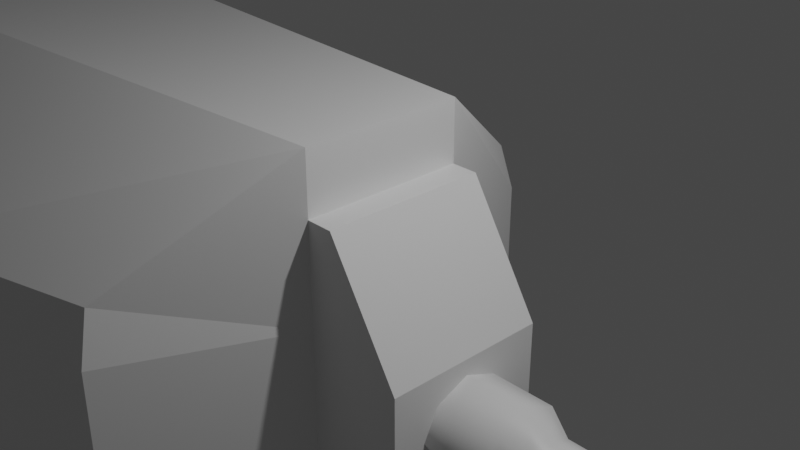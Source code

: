 # Source: Gunturretblend.blend  (saved by Blender 2.80.75; exported with 4.5.12 LTS)
import bpy
from mathutils import Matrix  # noqa: F401  (used for matrix-valued properties, if any)

bpy.ops.wm.read_factory_settings(use_empty=True)
scene = bpy.context.scene
scene.name = 'Scene'

# ---- collections
col_collection = bpy.data.collections.new('Collection'); scene.collection.children.link(col_collection)

# ---- materials (node trees are filled in below, after node groups)
mat_material = bpy.data.materials.new('Material')
mat_material.alpha_threshold = 0.0
mat_material.use_transparent_shadow = False
mat_material.line_color = (0.0, 0.0, 0.0, 1.0)

# ---- material node trees
mat_material.use_nodes = True; mat_material.node_tree.nodes.clear()
_N = mat_material.node_tree.nodes; _L = mat_material.node_tree.links
n0 = _N.new('ShaderNodeOutputMaterial'); n0.name = 'Material Output'; n0.location = (300, 300)
n1 = _N.new('ShaderNodeBsdfPrincipled'); n1.name = 'Principled BSDF'; n1.location = (10, 300)
n1.distribution = 'GGX'
n1.subsurface_method = 'BURLEY'
n1.inputs[2].default_value = 0.4
n1.inputs[3].default_value = 1.45
n1.inputs[27].default_value = (0.0, 0.0, 0.0, 1.0)
n1.inputs[28].default_value = 1.0
_L.new(n1.outputs[0], n0.inputs[0])
n0.is_active_output = True

# ---- world
world_world = bpy.data.worlds.new('World'); scene.world = world_world
world_world.use_nodes = True; world_world.node_tree.nodes.clear()
_N = world_world.node_tree.nodes; _L = world_world.node_tree.links
n0 = _N.new('ShaderNodeOutputWorld'); n0.name = 'World Output'; n0.location = (300, 300)
n1 = _N.new('ShaderNodeBackground'); n1.name = 'Background'; n1.location = (10, 300)
n1.inputs[0].default_value = (0.05088, 0.05088, 0.05088, 1.0)
_L.new(n1.outputs[0], n0.inputs[0])
n0.is_active_output = True
world_world.color = (0.05088, 0.05088, 0.05088)
world_world.use_sun_shadow = False
world_world.sun_shadow_jitter_overblur = 0.0

# ---- cameras
cam_camera = bpy.data.cameras.new('Camera')
cam_camera.clip_end = 100.0
cam_camera.ortho_scale = 7.314

# ---- lights
light_light = bpy.data.lights.new('Light', 'POINT')
light_light.transmission_factor = 0.0
light_light.energy = 1000.0
light_light.shadow_soft_size = 0.1
light_light.shadow_maximum_resolution = 0.006
light_light.use_absolute_resolution = True

# ---- meshes
me_turret = bpy.data.meshes.new('turret')
me_turret.from_pydata([(-0.214, 1.0, 1.0), (-0.214, 1.0, -1.0), (-0.214, -1.0, 1.0), (-0.214, -1.0, -1.0), (-0.214, 1.0, -2.902), (-0.214, -1.0, -2.902), (-0.214, 1.0, -4.732), (-0.214, -1.0, -4.732), (-1.217, 2.912, -0.3852), (-1.143, 3.071, -1.0), (-1.217, -2.912, -0.3852), (-1.143, -3.071, -1.0), (-1.143, 3.071, -2.902), (-1.143, -3.071, -2.902), (-1.434, 2.391, -4.68), (-1.445, -2.428, -4.725), (-3.953, 3.68, -0.3852), (-4.027, 3.881, -1.0), (-3.953, -3.68, -0.3852), (-4.027, -3.881, -1.0), (-4.027, 3.881, -2.902), (-4.027, -3.881, -2.902), (-3.712, 3.031, -4.68), (-3.722, -3.068, -4.725), (-8.014, 1.591, 1.0), (-6.126, 1.591, -1.0), (-8.014, -1.591, 1.0), (-6.126, -1.591, -1.0), (-6.126, 1.591, -2.902), (-6.126, -1.591, -2.902), (-6.126, 1.591, -4.732), (-6.126, -1.591, -4.732), (0.1098, 1.0, 0.2445), (1.0, 0.3796, -1.588), (0.1098, -1.0, 0.2445), (1.0, -0.3796, -1.588), (-0.214, 1.0, 0.2445), (-0.214, 1.0, -1.212), (-0.214, -1.0, 0.2445), (-0.214, -1.0, -1.212), (-0.214, 1.0, -2.597), (-0.214, -1.0, -2.597), (1.0, 0.3796, -2.336), (1.0, -0.3796, -2.336), (-0.214, 1.0, -3.929), (-0.214, -1.0, -3.929), (0.2197, 1.0, -3.929), (0.2197, -1.0, -3.929), (1.0, -1.0, -1.212), (1.0, 1.0, -1.212), (1.0, -1.0, -2.597), (1.0, 1.0, -2.597), (1.0, 0.0, -1.417), (1.0, 0.0, -2.507), (1.0, -0.5534, -1.962), (1.0, 0.5534, -1.962), (-1.033, 0.3796, -1.588), (-1.033, -0.3796, -1.588), (-1.033, 0.3796, -2.336), (-1.033, -0.3796, -2.336), (-1.033, 0.0, -1.417), (-1.033, 0.0, -2.507), (-1.033, -0.5534, -1.962), (-1.033, 0.5534, -1.962)], [], [(3, 1, 0, 2), (5, 3, 11, 13), (0, 1, 9, 8), (5, 7, 6, 4), (7, 5, 13, 15), (3, 2, 10, 11), (4, 6, 14, 12), (1, 4, 12, 9), (12, 14, 22, 20), (11, 10, 18, 19), (13, 11, 19, 21), (15, 13, 21, 23), (8, 9, 17, 16), (9, 12, 20, 17), (23, 21, 29, 31), (17, 20, 28, 25), (19, 18, 26, 27), (20, 22, 30, 28), (21, 19, 27, 29), (16, 17, 25, 24), (24, 25, 27, 26), (8, 16, 24, 0), (2, 26, 18, 10), (2, 0, 24, 26), (48, 34, 38, 39), (48, 39, 41, 50), (49, 32, 34, 48), (37, 36, 32, 49), (51, 50, 47, 46), (37, 49, 51, 40), (40, 51, 46, 44), (50, 41, 45, 47), (35, 52, 33, 49, 48), (42, 53, 43, 50, 51), (43, 54, 35, 48, 50), (33, 55, 42, 51, 49), (46, 47, 45, 44), (34, 32, 36, 38), (29, 27, 25, 28), (30, 31, 29, 28), (54, 43, 59, 62), (52, 35, 57, 60), (35, 54, 62, 57), (42, 55, 63, 58), (33, 52, 60, 56), (43, 53, 61, 59), (55, 33, 56, 63), (53, 42, 58, 61)])
_uv = me_turret.uv_layers.new(name='UVMap')
_uv.uv.foreach_set('vector', [0.1373, 0.8643, 0.1373, 0.7788, 0.2108, 0.7788, 0.2108, 0.8643, 0.06751, 0.8643, 0.1373, 0.8643, 0.1372, 0.9545, 0.0674, 0.9545, 0.2108, 0.7788, 0.1373, 0.7788, 0.1372, 0.6919, 0.1598, 0.6989, 0.06751, 0.8643, 0.0003777, 0.8642, 0.0003777, 0.7787, 0.06751, 0.7788, 0.0003777, 0.8642, 0.06751, 0.8643, 0.0674, 0.9545, 0.0004532, 0.9275, 0.1373, 0.8643, 0.2108, 0.8643, 0.1598, 0.9478, 0.1372, 0.9545, 0.06751, 0.7788, 0.0003777, 0.7787, 0.002112, 0.7215, 0.0674, 0.6919, 0.1373, 0.7788, 0.06751, 0.7788, 0.0674, 0.6919, 0.1372, 0.6919, 0.375, 0.7886, 0.3088, 0.7907, 0.2917, 0.6925, 0.3535, 0.6642, 0.7781, 0.7054, 0.7998, 0.7118, 0.7792, 0.8298, 0.7564, 0.8298, 0.7094, 0.6933, 0.7781, 0.7054, 0.7564, 0.8298, 0.6876, 0.8177, 0.6414, 0.6915, 0.7094, 0.6933, 0.6876, 0.8177, 0.6243, 0.7897, 0.4655, 0.7702, 0.4438, 0.7766, 0.4222, 0.6521, 0.4451, 0.6522, 0.4438, 0.7766, 0.375, 0.7886, 0.3535, 0.6642, 0.4222, 0.6521, 0.6243, 0.7897, 0.6876, 0.8177, 0.6728, 0.8956, 0.6067, 0.884, 0.6044, 0.3447, 0.6044, 0.4145, 0.5064, 0.4145, 0.5064, 0.3447, 0.7564, 0.8298, 0.7792, 0.8298, 0.7998, 0.9996, 0.7416, 0.9077, 0.3535, 0.6642, 0.2917, 0.6925, 0.2723, 0.5979, 0.3385, 0.5863, 0.2723, 0.4145, 0.2723, 0.3447, 0.3703, 0.3447, 0.3703, 0.4145, 0.4451, 0.6522, 0.4222, 0.6521, 0.4072, 0.5742, 0.4655, 0.4824, 0.5064, 0.2713, 0.5064, 0.3447, 0.3703, 0.3447, 0.3703, 0.2713, 0.3138, 0.02857, 0.4308, 0.0003777, 0.606, 0.07707, 0.2723, 0.09875, 0.2723, 0.1722, 0.606, 0.1938, 0.4308, 0.2705, 0.3138, 0.2423, 0.2723, 0.1722, 0.2723, 0.09875, 0.606, 0.07707, 0.606, 0.1938, 0.5588, 0.7241, 0.5913, 0.6618, 0.6031, 0.6619, 0.6031, 0.7242, 0.5588, 0.7241, 0.6031, 0.7242, 0.6031, 0.7834, 0.5588, 0.7834, 0.4663, 0.5447, 0.4676, 0.4825, 0.541, 0.4824, 0.5396, 0.5446, 0.586, 0.5987, 0.586, 0.661, 0.5742, 0.661, 0.5417, 0.5987, 0.4663, 0.604, 0.5397, 0.6039, 0.541, 0.661, 0.4676, 0.6611, 0.586, 0.5987, 0.5417, 0.5987, 0.5417, 0.5395, 0.586, 0.5394, 0.586, 0.5394, 0.5417, 0.5395, 0.5702, 0.4824, 0.586, 0.4824, 0.5588, 0.7834, 0.6031, 0.7834, 0.6031, 0.8404, 0.5873, 0.8404, 0.5169, 0.5607, 0.503, 0.5534, 0.489, 0.5608, 0.4663, 0.5447, 0.5396, 0.5446, 0.4891, 0.5928, 0.503, 0.6001, 0.5169, 0.5927, 0.5397, 0.6039, 0.4663, 0.604, 0.5169, 0.5927, 0.5233, 0.5767, 0.5169, 0.5607, 0.5396, 0.5446, 0.5397, 0.6039, 0.489, 0.5608, 0.4827, 0.5768, 0.4891, 0.5928, 0.4663, 0.604, 0.4663, 0.5447, 0.5868, 0.568, 0.5868, 0.4824, 0.6027, 0.4824, 0.6027, 0.568, 0.5868, 0.6543, 0.5868, 0.5687, 0.5987, 0.5687, 0.5987, 0.6543, 0.3703, 0.4145, 0.3703, 0.3447, 0.5064, 0.3447, 0.5064, 0.4145, 0.5064, 0.4817, 0.3703, 0.4817, 0.3703, 0.4145, 0.5064, 0.4145, 0.5087, 0.8051, 0.5223, 0.8059, 0.5223, 0.8924, 0.5087, 0.8916, 0.4802, 0.8921, 0.4663, 0.8921, 0.4663, 0.8051, 0.4802, 0.8051, 0.4949, 0.8058, 0.5087, 0.8051, 0.5087, 0.8916, 0.4949, 0.8924, 0.5231, 0.8059, 0.5367, 0.8051, 0.5367, 0.8916, 0.5231, 0.8924, 0.4941, 0.8921, 0.4802, 0.8921, 0.4802, 0.8051, 0.4941, 0.8051, 0.2528, 0.8533, 0.2389, 0.8534, 0.2389, 0.7665, 0.2528, 0.7663, 0.5367, 0.8051, 0.5505, 0.8058, 0.5505, 0.8924, 0.5367, 0.8916, 0.2389, 0.8534, 0.225, 0.8533, 0.225, 0.7663, 0.2389, 0.7665])
me_turret.materials.append(mat_material)
me_turret.use_remesh_preserve_volume = False
me_turret.use_remesh_preserve_attributes = False
me_turret.use_mirror_vertex_groups = False
me_turret.update()
me_gun = bpy.data.meshes.new('gun')
me_gun.from_pydata([(1.0, 0.4092, -1.575), (1.0, -0.4092, -1.575), (1.0, 0.4092, -2.327), (1.0, -0.4092, -2.327), (1.0, 0.0, -1.403), (1.0, 0.0, -2.499), (1.0, -0.5966, -1.951), (1.0, 0.5966, -1.951), (1.0, 0.4092, -1.575), (1.0, -0.4092, -1.575), (1.0, 0.4092, -2.327), (1.0, -0.4092, -2.327), (1.0, 0.0, -1.403), (1.0, 0.0, -2.499), (1.0, -0.5966, -1.951), (1.0, 0.5966, -1.951), (2.121, 0.0, -1.606), (1.786, 0.0, -1.403), (1.786, 0.4092, -1.575), (1.786, 0.0, -2.499), (1.786, 0.4092, -2.327), (1.786, -0.5966, -1.951), (1.786, -0.4092, -1.575), (1.786, 0.5966, -1.951), (1.786, -0.4092, -2.327), (6.793, 0.0, -1.724), (2.121, 0.2577, -1.715), (2.121, 0.0, -2.296), (2.121, 0.2577, -2.188), (2.121, -0.3757, -1.951), (2.121, -0.2577, -1.715), (2.121, 0.3757, -1.951), (2.121, -0.2577, -2.188), (6.793, 0.1784, -1.799), (6.793, 0.0, -2.178), (6.793, 0.1784, -2.103), (6.793, -0.2542, -1.951), (6.793, -0.1784, -1.799), (6.793, 0.2542, -1.951), (6.793, -0.1784, -2.103), (6.793, 0.0, -1.606), (6.793, 0.2577, -1.715), (6.793, 0.0, -2.296), (6.793, 0.2577, -2.188), (6.793, -0.3757, -1.951), (6.793, -0.2577, -1.715), (6.793, 0.3757, -1.951), (6.793, -0.2577, -2.188), (6.359, 0.0, -1.724), (6.359, 0.1784, -1.799), (6.359, 0.0, -2.178), (6.359, 0.1784, -2.103), (6.359, -0.2542, -1.951), (6.359, -0.1784, -1.799), (6.359, 0.2542, -1.951), (6.359, -0.1784, -2.103), (7.124, 0.0, -1.606), (7.124, 0.254, -1.715), (7.124, 0.0, -2.296), (7.124, 0.254, -2.188), (7.124, -0.2644, -1.951), (7.124, -0.254, -1.715), (7.124, 0.2644, -1.951), (7.124, -0.254, -2.188), (7.124, 0.0, -1.724), (7.124, 0.2144, -1.799), (7.124, 0.0, -2.178), (7.124, 0.2144, -2.103), (7.124, -0.2131, -1.951), (7.124, -0.2144, -1.799), (7.124, 0.2131, -1.951), (7.124, -0.2144, -2.103), (7.3, 0.0, -1.504), (7.3, 0.329, -1.645), (7.3, 0.0, -2.398), (7.3, 0.329, -2.258), (7.3, -0.3425, -1.951), (7.3, -0.329, -1.645), (7.3, 0.3425, -1.951), (7.3, -0.329, -2.258), (7.3, 0.0, -1.657), (7.3, 0.2777, -1.754), (7.3, 0.0, -2.245), (7.3, 0.2777, -2.148), (7.3, -0.276, -1.951), (7.3, -0.2777, -1.754), (7.3, 0.276, -1.951), (7.3, -0.2777, -2.148), (7.747, 0.0, -1.504), (7.747, 0.329, -1.645), (7.747, 0.0, -2.398), (7.747, 0.329, -2.258), (7.747, -0.3425, -1.951), (7.747, -0.329, -1.645), (7.747, 0.3425, -1.951), (7.747, -0.329, -2.258), (7.747, 0.0, -1.657), (7.747, 0.2777, -1.754), (7.747, 0.0, -2.245), (7.747, 0.2777, -2.148), (7.747, -0.276, -1.951), (7.747, -0.2777, -1.754), (7.747, 0.276, -1.951), (7.747, -0.2777, -2.148), (7.675, 0.3394, -1.882), (7.675, -0.2766, -1.882), (7.675, -0.3394, -1.882), (7.675, 0.2766, -1.882), (7.675, 0.3372, -2.072), (7.675, -0.277, -2.072), (7.675, -0.3372, -2.072), (7.675, 0.277, -2.072), (7.367, 0.3372, -2.072), (7.367, -0.277, -2.072), (7.367, -0.3372, -2.072), (7.367, 0.277, -2.072), (7.367, 0.3394, -1.882), (7.367, 0.2766, -1.882), (7.367, -0.2766, -1.882), (7.367, -0.3394, -1.882), (7.367, 0.3425, -1.951), (7.367, -0.276, -1.951), (7.367, -0.3425, -1.951), (7.367, 0.276, -1.951), (7.675, -0.276, -1.951), (7.675, -0.3425, -1.951), (7.675, 0.3425, -1.951), (7.675, 0.276, -1.951)], [(4, 0), (5, 2), (6, 1), (7, 0), (1, 4), (3, 5), (3, 6), (2, 7)], [(12, 9, 22, 17), (14, 11, 24, 21), (13, 10, 20, 19), (15, 8, 18, 23), (19, 20, 28, 27), (23, 18, 26, 31), (24, 19, 27, 32), (20, 23, 31, 28), (9, 14, 21, 22), (10, 15, 23, 20), (8, 12, 17, 18), (11, 13, 19, 24), (28, 31, 46, 43), (26, 16, 40, 41), (30, 29, 44, 45), (16, 30, 45, 40), (21, 24, 32, 29), (17, 22, 30, 16), (22, 21, 29, 30), (18, 17, 16, 26), (39, 34, 50, 55), (32, 27, 42, 47), (31, 26, 41, 46), (27, 28, 43, 42), (29, 32, 47, 44), (46, 41, 57, 62), (34, 39, 71, 66), (45, 44, 60, 61), (37, 25, 64, 69), (42, 43, 59, 58), (33, 38, 70, 65), (41, 40, 56, 57), (43, 46, 62, 59), (49, 48, 53, 52, 55, 50, 51, 54), (38, 33, 49, 54), (34, 35, 51, 50), (36, 39, 55, 52), (25, 37, 53, 48), (37, 36, 52, 53), (33, 25, 48, 49), (35, 38, 54, 51), (56, 61, 77, 72), (65, 70, 86, 81), (62, 57, 73, 78), (68, 69, 85, 84), (61, 60, 76, 77), (67, 66, 82, 83), (58, 59, 75, 74), (64, 65, 81, 80), (39, 36, 68, 71), (40, 45, 61, 56), (38, 35, 67, 70), (25, 33, 65, 64), (47, 42, 58, 63), (35, 34, 66, 67), (44, 47, 63, 60), (36, 37, 69, 68), (74, 75, 91, 90), (80, 81, 97, 96), (86, 83, 99, 102, 127, 111, 115, 123), (73, 72, 88, 89), (75, 78, 120, 112, 108, 126, 94, 91), (87, 84, 121, 113, 109, 124, 100, 103), (76, 79, 95, 92, 125, 110, 114, 122), (82, 87, 103, 98), (69, 64, 80, 85), (63, 58, 74, 79), (66, 71, 87, 82), (60, 63, 79, 76), (71, 68, 84, 87), (59, 62, 78, 75), (57, 56, 72, 73), (70, 67, 83, 86), (96, 97, 89, 88), (99, 98, 90, 91), (100, 101, 93, 92), (97, 102, 94, 89), (101, 96, 88, 93), (98, 103, 95, 90), (103, 100, 92, 95), (102, 99, 91, 94), (83, 82, 98, 99), (77, 76, 122, 119, 106, 125, 92, 93), (84, 85, 101, 100, 124, 105, 118, 121), (78, 73, 89, 94, 126, 104, 116, 120), (81, 86, 123, 117, 107, 127, 102, 97), (72, 77, 93, 88), (85, 80, 96, 101), (79, 74, 90, 95), (108, 111, 127, 107, 104, 126), (109, 110, 125, 106, 105, 124), (104, 107, 117, 116), (105, 106, 119, 118), (114, 113, 121, 118, 119, 122), (115, 112, 120, 116, 117, 123), (112, 115, 111, 108), (113, 114, 110, 109)])
me_gun.polygons.foreach_set('use_smooth', [True] * 97)
_uv = me_gun.uv_layers.new(name='UVMap')
_uv.uv.foreach_set('vector', [0.07738, 0.0003777, 0.1356, 0.001349, 0.1356, 0.0817, 0.07738, 0.08073, 0.6749, 0.0003777, 0.7369, 0.0006599, 0.7369, 0.08105, 0.6749, 0.08076, 0.1946, 0.6912, 0.1364, 0.6902, 0.1364, 0.6099, 0.1946, 0.6108, 0.8058, 0.0003777, 0.8678, 0.0006599, 0.8678, 0.08105, 0.8058, 0.08076, 0.1946, 0.6108, 0.1364, 0.6099, 0.169, 0.5753, 0.2056, 0.5759, 0.8058, 0.08076, 0.8678, 0.08105, 0.8413, 0.1155, 0.8022, 0.1154, 0.2716, 0.6107, 0.1946, 0.6108, 0.2056, 0.5759, 0.2541, 0.5758, 0.7377, 0.08096, 0.8058, 0.08076, 0.8022, 0.1154, 0.7593, 0.1155, 0.6067, 0.0005703, 0.6749, 0.0003777, 0.6749, 0.08076, 0.6067, 0.08096, 0.7377, 0.0005703, 0.8058, 0.0003777, 0.8058, 0.08076, 0.7377, 0.08096, 0.0003777, 0.0004946, 0.07738, 0.0003777, 0.07738, 0.08073, 0.0003777, 0.08084, 0.2716, 0.6911, 0.1946, 0.6912, 0.1946, 0.6108, 0.2716, 0.6107, 0.7593, 0.1155, 0.8022, 0.1154, 0.8022, 0.5931, 0.7593, 0.5932, 0.01783, 0.1157, 0.06631, 0.1157, 0.06631, 0.5932, 0.01783, 0.5933, 0.6284, 0.1155, 0.6713, 0.1154, 0.6713, 0.5931, 0.6284, 0.5932, 0.06631, 0.1157, 0.103, 0.1163, 0.103, 0.5938, 0.06631, 0.5932, 0.6749, 0.08076, 0.7369, 0.08105, 0.7103, 0.1155, 0.6713, 0.1154, 0.07738, 0.08073, 0.1356, 0.0817, 0.103, 0.1163, 0.06631, 0.1157, 0.6067, 0.08096, 0.6749, 0.08076, 0.6713, 0.1154, 0.6284, 0.1155, 0.0003777, 0.08084, 0.07738, 0.08073, 0.06631, 0.1157, 0.01783, 0.1157, 0.4802, 0.7596, 0.5138, 0.7596, 0.5138, 0.8039, 0.4802, 0.804, 0.2541, 0.5758, 0.2056, 0.5759, 0.2056, 0.09835, 0.2541, 0.09828, 0.8022, 0.1154, 0.8413, 0.1155, 0.8413, 0.5933, 0.8022, 0.5931, 0.2056, 0.5759, 0.169, 0.5753, 0.169, 0.09774, 0.2056, 0.09835, 0.6713, 0.1154, 0.7103, 0.1155, 0.7103, 0.5933, 0.6713, 0.5931, 0.8022, 0.5931, 0.8413, 0.5933, 0.8412, 0.6272, 0.8004, 0.6271, 0.5138, 0.7596, 0.4802, 0.7596, 0.4743, 0.7257, 0.5138, 0.7257, 0.6284, 0.5932, 0.6713, 0.5931, 0.6695, 0.6271, 0.6283, 0.6271, 0.8735, 0.7897, 0.8481, 0.7892, 0.8481, 0.7554, 0.8795, 0.7558, 0.2056, 0.09835, 0.169, 0.09774, 0.1696, 0.06386, 0.2056, 0.06447, 0.878, 0.04476, 0.9031, 0.04488, 0.9038, 0.07872, 0.8774, 0.0787, 0.01783, 0.5933, 0.06631, 0.5932, 0.06631, 0.6271, 0.01843, 0.6272, 0.7593, 0.5932, 0.8022, 0.5931, 0.8004, 0.6271, 0.7592, 0.6271, 0.2389, 0.6919, 0.2587, 0.6927, 0.2716, 0.7173, 0.2716, 0.7468, 0.2577, 0.7655, 0.2379, 0.7648, 0.225, 0.7402, 0.225, 0.7107, 0.9031, 0.04488, 0.878, 0.04476, 0.878, 0.0003777, 0.9031, 0.0004918, 0.5138, 0.7596, 0.5392, 0.76, 0.5392, 0.8044, 0.5138, 0.8039, 0.4258, 0.836, 0.4007, 0.8358, 0.4007, 0.7915, 0.4258, 0.7916, 0.8481, 0.7892, 0.8735, 0.7897, 0.8735, 0.834, 0.8481, 0.8336, 0.4534, 0.8359, 0.4258, 0.836, 0.4258, 0.7916, 0.4534, 0.7915, 0.8146, 0.7893, 0.8481, 0.7892, 0.8481, 0.8336, 0.8146, 0.8337, 0.9307, 0.0448, 0.9031, 0.04488, 0.9031, 0.0004918, 0.9307, 0.0004139, 0.06631, 0.6271, 0.1024, 0.6277, 0.1186, 0.6455, 0.07187, 0.6447, 0.8774, 0.0787, 0.9038, 0.07872, 0.9027, 0.09678, 0.8686, 0.09676, 0.8004, 0.6271, 0.8412, 0.6272, 0.8545, 0.6451, 0.8017, 0.645, 0.4265, 0.8698, 0.4528, 0.8698, 0.4595, 0.8879, 0.4254, 0.8879, 0.6283, 0.6271, 0.6695, 0.6271, 0.6707, 0.645, 0.6174, 0.645, 0.5451, 0.7261, 0.5138, 0.7257, 0.5175, 0.7075, 0.558, 0.7081, 0.2056, 0.06447, 0.1696, 0.06386, 0.1534, 0.04604, 0.2001, 0.04682, 0.8481, 0.7554, 0.8086, 0.7554, 0.8006, 0.7372, 0.8518, 0.7372, 0.4007, 0.8358, 0.4258, 0.836, 0.4265, 0.8698, 0.4001, 0.8698, 0.06631, 0.5932, 0.103, 0.5938, 0.1024, 0.6277, 0.06631, 0.6271, 0.9031, 0.04488, 0.9307, 0.0448, 0.9301, 0.07874, 0.9038, 0.07872, 0.8481, 0.7892, 0.8146, 0.7893, 0.8086, 0.7554, 0.8481, 0.7554, 0.2541, 0.09828, 0.2056, 0.09835, 0.2056, 0.06447, 0.2535, 0.06439, 0.5392, 0.76, 0.5138, 0.7596, 0.5138, 0.7257, 0.5451, 0.7261, 0.6713, 0.5931, 0.7103, 0.5933, 0.7103, 0.6272, 0.6695, 0.6271, 0.4258, 0.836, 0.4534, 0.8359, 0.4528, 0.8698, 0.4265, 0.8698, 0.2001, 0.04682, 0.1534, 0.04604, 0.1534, 0.0003777, 0.2001, 0.001165, 0.8518, 0.7372, 0.8006, 0.7372, 0.8006, 0.6915, 0.8518, 0.6915, 0.9027, 0.09678, 0.9368, 0.0968, 0.9368, 0.1425, 0.9027, 0.1425, 0.9027, 0.1351, 0.9237, 0.1351, 0.9237, 0.1036, 0.9027, 0.1036, 0.009848, 0.6448, 0.07187, 0.6447, 0.07187, 0.6904, 0.009848, 0.6905, 0.7484, 0.645, 0.8017, 0.645, 0.8017, 0.6519, 0.7806, 0.6519, 0.7806, 0.6834, 0.8017, 0.6834, 0.8017, 0.6907, 0.7484, 0.6907, 0.3913, 0.8878, 0.4254, 0.8879, 0.4254, 0.8947, 0.4045, 0.8947, 0.4045, 0.9262, 0.4254, 0.9262, 0.4254, 0.9335, 0.3913, 0.9335, 0.6707, 0.645, 0.7236, 0.6451, 0.7236, 0.6908, 0.6707, 0.6907, 0.6707, 0.6834, 0.6916, 0.6834, 0.6916, 0.6519, 0.6707, 0.6519, 0.5175, 0.7075, 0.4663, 0.7075, 0.4663, 0.6619, 0.5175, 0.6618, 0.8795, 0.7558, 0.8481, 0.7554, 0.8518, 0.7372, 0.8924, 0.7378, 0.2535, 0.06439, 0.2056, 0.06447, 0.2001, 0.04682, 0.2621, 0.04672, 0.5138, 0.7257, 0.4743, 0.7257, 0.4663, 0.7075, 0.5175, 0.7075, 0.6695, 0.6271, 0.7103, 0.6272, 0.7236, 0.6451, 0.6707, 0.645, 0.4001, 0.8698, 0.4265, 0.8698, 0.4254, 0.8879, 0.3913, 0.8878, 0.7592, 0.6271, 0.8004, 0.6271, 0.8017, 0.645, 0.7484, 0.645, 0.01843, 0.6272, 0.06631, 0.6271, 0.07187, 0.6447, 0.009848, 0.6448, 0.9038, 0.07872, 0.9301, 0.07874, 0.9368, 0.0968, 0.9027, 0.09678, 0.3292, 0.8071, 0.282, 0.8229, 0.2723, 0.8128, 0.3281, 0.7915, 0.285, 0.8632, 0.3337, 0.8672, 0.3348, 0.8828, 0.277, 0.8755, 0.3791, 0.8312, 0.3779, 0.8111, 0.3859, 0.7988, 0.3906, 0.8298, 0.282, 0.8229, 0.2838, 0.843, 0.2723, 0.8444, 0.2723, 0.8128, 0.3779, 0.8111, 0.3292, 0.8071, 0.3281, 0.7915, 0.3859, 0.7988, 0.3337, 0.8672, 0.3809, 0.8513, 0.3906, 0.8614, 0.3348, 0.8828, 0.3809, 0.8513, 0.3791, 0.8312, 0.3906, 0.8298, 0.3906, 0.8614, 0.2838, 0.843, 0.285, 0.8632, 0.277, 0.8755, 0.2723, 0.8444, 0.558, 0.7081, 0.5175, 0.7075, 0.5175, 0.6618, 0.558, 0.6624, 0.6174, 0.645, 0.6707, 0.645, 0.6707, 0.6519, 0.6586, 0.6519, 0.6586, 0.6834, 0.6707, 0.6834, 0.6707, 0.6907, 0.6174, 0.6907, 0.4254, 0.8879, 0.4595, 0.8879, 0.4595, 0.9336, 0.4254, 0.9335, 0.4254, 0.9262, 0.4375, 0.9262, 0.4375, 0.8947, 0.4254, 0.8947, 0.8017, 0.645, 0.8545, 0.6451, 0.8545, 0.6908, 0.8017, 0.6907, 0.8017, 0.6834, 0.8137, 0.6834, 0.8137, 0.6519, 0.8017, 0.6519, 0.8686, 0.09676, 0.9027, 0.09678, 0.9027, 0.1036, 0.8907, 0.1036, 0.8907, 0.1351, 0.9027, 0.1351, 0.9027, 0.1425, 0.8686, 0.1424, 0.07187, 0.6447, 0.1186, 0.6455, 0.1186, 0.6912, 0.07187, 0.6904, 0.8924, 0.7378, 0.8518, 0.7372, 0.8518, 0.6915, 0.8924, 0.6921, 0.2621, 0.04672, 0.2001, 0.04682, 0.2001, 0.001165, 0.2621, 0.001065, 0.579, 0.8518, 0.579, 0.8414, 0.5914, 0.8412, 0.5985, 0.8413, 0.5985, 0.8522, 0.5914, 0.8527, 0.8201, 0.835, 0.8201, 0.8454, 0.8077, 0.8463, 0.8006, 0.8458, 0.8006, 0.8349, 0.8077, 0.8348, 0.2242, 0.7558, 0.2138, 0.7557, 0.2138, 0.7242, 0.2242, 0.7243, 0.2138, 0.6919, 0.2242, 0.692, 0.2242, 0.7235, 0.2138, 0.7234, 0.8403, 0.8357, 0.8403, 0.8462, 0.8279, 0.8463, 0.8208, 0.8462, 0.8208, 0.8353, 0.8279, 0.8348, 0.5783, 0.8414, 0.5783, 0.8518, 0.5659, 0.8527, 0.5588, 0.8522, 0.5588, 0.8413, 0.5659, 0.8412, 0.2536, 0.7663, 0.2635, 0.7664, 0.2635, 0.7978, 0.2536, 0.7978, 0.2138, 0.7565, 0.2238, 0.7566, 0.2238, 0.7881, 0.2138, 0.788])
me_gun.materials.append(mat_material)
me_gun.use_remesh_preserve_volume = False
me_gun.use_remesh_preserve_attributes = False
me_gun.use_mirror_vertex_groups = False
me_gun.update()
arm_armature = bpy.data.armatures.new('Armature')  # bones are not reproduced
arm_armature_001 = bpy.data.armatures.new('Armature.001')  # bones are not reproduced

# ---- objects
ob_turret = bpy.data.objects.new('turret', me_turret)
ob_light = bpy.data.objects.new('Light', light_light)
ob_camera = bpy.data.objects.new('Camera', cam_camera)
ob_root = bpy.data.objects.new('root', arm_armature)
ob_gun = bpy.data.objects.new('gun', me_gun)
ob_gunbone = bpy.data.objects.new('gunbone', arm_armature_001)

# ---- transforms, parenting, visibility, modifiers, constraints
ob_turret.location = (0.0, 0.0, 0.0)
ob_turret.lock_rotations_4d = False
ob_turret.empty_display_type = 'ARROWS'
ob_turret.lineart.crease_threshold = 0.0
_vg = ob_turret.vertex_groups.new(name='root')
_vg = ob_turret.vertex_groups.new(name='gun')
ob_light.location = (4.076, 1.005, 5.904)
ob_light.rotation_euler = (0.6503, 0.05522, 1.866)
ob_light.lock_rotations_4d = False
ob_light.empty_display_type = 'ARROWS'
ob_light.color = (0.0, 0.0, 0.0, 0.0)
ob_light.lineart.crease_threshold = 0.0
ob_camera.location = (7.359, -6.926, 4.958)
ob_camera.rotation_euler = (1.109, 0.0, 0.8149)
ob_camera.lock_rotations_4d = False
ob_camera.empty_display_type = 'ARROWS'
ob_camera.color = (0.0, 0.0, 0.0, 0.0)
ob_camera.display_type = 'WIRE'
ob_camera.lineart.crease_threshold = 0.0
ob_root.location = (-2.985, 0.0, -4.475)
ob_root.lineart.crease_threshold = 0.0
ob_gun.parent = ob_gunbone
ob_gun.matrix_parent_inverse = Matrix(((7.55e-08, -0.0, -1.0, -2.001), (-0.0, 1.0, -0.0, -0.0), (1.0, -0.0, 7.55e-08, -1.074), (-0.0, -0.0, -0.0, 1.0)))
ob_gun.location = (-3.188e-08, 0.0, 0.0)
ob_gun.lock_rotations_4d = False
ob_gun.empty_display_type = 'ARROWS'
ob_gun.lineart.crease_threshold = 0.0
_vg = ob_gun.vertex_groups.new(name='root')
_vg.add([0, 1, 2, 3, 4, 5, 6, 7], 1.0, 'REPLACE')
_vg = ob_gun.vertex_groups.new(name='gunbone')
_vg.add([0, 1, 2, 3, 4, 5, 6, 7, 8, 9, 10, 11, 12, 13, 14, 15, 16, 17, 18, 19, 20, 21, 22, 23, 24, 25, 26, 27, 28, 29, 30, 31, 32, 33, 34, 35, 36, 37, 38, 39, 40, 41, 42, 43, 44, 45, 46, 47, 48, 49, 50, 51, 52, 53, 54, 55, 56, 57, 58, 59, 60, 61, 62, 63, 64, 65, 66, 67, 68, 69, 70, 71, 72, 73, 74, 75, 76, 77, 78, 79, 80, 81, 82, 83, 84, 85, 86, 87, 88, 89, 90, 91, 92, 93, 94, 95, 96, 97, 98, 99, 100, 101, 102, 103, 104, 105, 106, 107, 108, 109, 110, 111, 112, 113, 114, 115, 116, 117, 118, 119, 120, 121, 122, 123, 124, 125, 126, 127], 1.0, 'REPLACE')
_vg = ob_gun.vertex_groups.new(name='gunbone')
_m = ob_gun.modifiers.new('Armature', 'ARMATURE')
_m.object = ob_gunbone
_m.use_deform_preserve_volume = True
ob_gunbone.location = (1.074, 0.0, -2.001)
ob_gunbone.rotation_euler = (-0.0, 1.571, 0.0)
ob_gunbone.lineart.crease_threshold = 0.0

# ---- collection membership
col_collection.objects.link(ob_turret)
col_collection.objects.link(ob_light)
col_collection.objects.link(ob_camera)
col_collection.objects.link(ob_root)
col_collection.objects.link(ob_gun)
col_collection.objects.link(ob_gunbone)

# ---- scene / render settings (as saved in the file)
scene.camera = ob_camera
scene.frame_start = 1; scene.frame_end = 27; scene.frame_set(21)
scene.render.engine = 'BLENDER_EEVEE_NEXT'
scene.cycles.use_denoising = False
scene.cycles.samples = 128
scene.cycles.sampling_pattern = 'TABULATED_SOBOL'
scene.cycles.use_adaptive_sampling = False
scene.cycles.use_light_tree = False
scene.view_settings.view_transform = 'Filmic'
bpy.context.view_layer.update()
